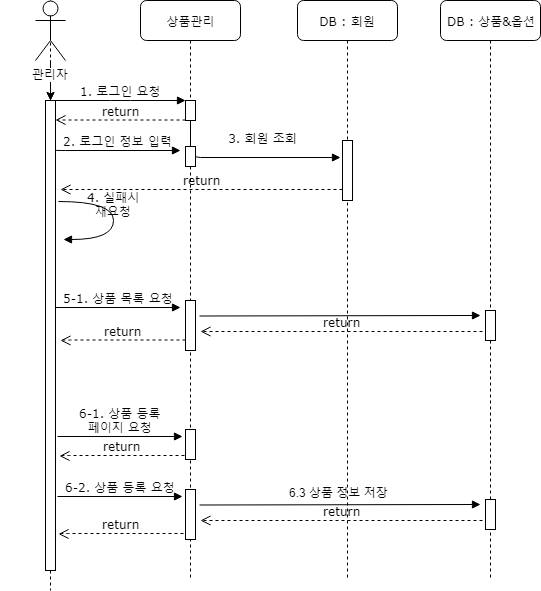

The diagram above was exported from draw.io. Its source (the exported page's mxGraphModel, read from the mxfile embedded in the PNG):
<mxGraphModel dx="712" dy="616" grid="1" gridSize="10" guides="1" tooltips="1" connect="1" arrows="1" fold="1" page="1" pageScale="1" pageWidth="1100" pageHeight="850" background="#ffffff" math="0" shadow="0">
  <root>
    <mxCell id="0" />
    <mxCell id="1" parent="0" />
    <mxCell id="7baba1c4bc27f4b0-14" value="&amp;nbsp;3. 회원 조회" style="html=1;verticalAlign=bottom;endArrow=block;labelBackgroundColor=none;fontFamily=Verdana;fontSize=12;edgeStyle=elbowEdgeStyle;elbow=vertical;" parent="1" edge="1">
      <mxGeometry x="0.1579" y="10" relative="1" as="geometry">
        <mxPoint x="290" y="197" as="sourcePoint" />
        <mxPoint x="440" y="237" as="targetPoint" />
        <Array as="points">
          <mxPoint x="400" y="237" />
        </Array>
        <mxPoint as="offset" />
      </mxGeometry>
    </mxCell>
    <mxCell id="7baba1c4bc27f4b0-2" value="상품관리" style="shape=umlLifeline;perimeter=lifelinePerimeter;whiteSpace=wrap;html=1;container=1;collapsible=0;recursiveResize=0;outlineConnect=0;rounded=1;shadow=0;comic=0;labelBackgroundColor=none;strokeColor=#000000;strokeWidth=1;fillColor=#FFFFFF;fontFamily=Verdana;fontSize=12;fontColor=#000000;align=center;" parent="1" vertex="1">
      <mxGeometry x="240" y="80" width="100" height="580" as="geometry" />
    </mxCell>
    <mxCell id="7baba1c4bc27f4b0-10" value="" style="html=1;points=[];perimeter=orthogonalPerimeter;rounded=0;shadow=0;comic=0;labelBackgroundColor=none;strokeColor=#000000;strokeWidth=1;fillColor=#FFFFFF;fontFamily=Verdana;fontSize=12;fontColor=#000000;align=center;" parent="7baba1c4bc27f4b0-2" vertex="1">
      <mxGeometry x="45" y="100" width="10" height="20" as="geometry" />
    </mxCell>
    <mxCell id="xRcGlevYGcdt-86GUvts-16" value="" style="html=1;points=[];perimeter=orthogonalPerimeter;rounded=0;shadow=0;comic=0;labelBackgroundColor=none;strokeColor=#000000;strokeWidth=1;fillColor=#FFFFFF;fontFamily=Verdana;fontSize=12;fontColor=#000000;align=center;" parent="7baba1c4bc27f4b0-2" vertex="1">
      <mxGeometry x="45" y="300" width="10" height="50" as="geometry" />
    </mxCell>
    <mxCell id="xRcGlevYGcdt-86GUvts-20" value="" style="html=1;points=[];perimeter=orthogonalPerimeter;rounded=0;shadow=0;comic=0;labelBackgroundColor=none;strokeColor=#000000;strokeWidth=1;fillColor=#FFFFFF;fontFamily=Verdana;fontSize=12;fontColor=#000000;align=center;" parent="7baba1c4bc27f4b0-2" vertex="1">
      <mxGeometry x="45" y="146" width="10" height="20" as="geometry" />
    </mxCell>
    <mxCell id="xRcGlevYGcdt-86GUvts-21" value="" style="html=1;points=[];perimeter=orthogonalPerimeter;rounded=0;shadow=0;comic=0;labelBackgroundColor=none;strokeColor=#000000;strokeWidth=1;fillColor=#FFFFFF;fontFamily=Verdana;fontSize=12;fontColor=#000000;align=center;" parent="7baba1c4bc27f4b0-2" vertex="1">
      <mxGeometry x="45" y="429" width="10" height="30" as="geometry" />
    </mxCell>
    <mxCell id="xRcGlevYGcdt-86GUvts-22" value="6-1. 상품 등록&lt;br&gt;페이지 요청" style="html=1;verticalAlign=bottom;endArrow=block;labelBackgroundColor=none;fontFamily=Verdana;fontSize=12;" parent="7baba1c4bc27f4b0-2" edge="1">
      <mxGeometry relative="1" as="geometry">
        <mxPoint x="-83" y="436" as="sourcePoint" />
        <mxPoint x="42" y="436" as="targetPoint" />
      </mxGeometry>
    </mxCell>
    <mxCell id="7baba1c4bc27f4b0-3" value="DB : 회원" style="shape=umlLifeline;perimeter=lifelinePerimeter;whiteSpace=wrap;html=1;container=1;collapsible=0;recursiveResize=0;outlineConnect=0;rounded=1;shadow=0;comic=0;labelBackgroundColor=none;strokeColor=#000000;strokeWidth=1;fillColor=#FFFFFF;fontFamily=Verdana;fontSize=12;fontColor=#000000;align=center;" parent="1" vertex="1">
      <mxGeometry x="397" y="80" width="100" height="580" as="geometry" />
    </mxCell>
    <mxCell id="7baba1c4bc27f4b0-13" value="" style="html=1;points=[];perimeter=orthogonalPerimeter;rounded=0;shadow=0;comic=0;labelBackgroundColor=none;strokeColor=#000000;strokeWidth=1;fillColor=#FFFFFF;fontFamily=Verdana;fontSize=12;fontColor=#000000;align=center;" parent="7baba1c4bc27f4b0-3" vertex="1">
      <mxGeometry x="45" y="140" width="10" height="60" as="geometry" />
    </mxCell>
    <mxCell id="7baba1c4bc27f4b0-4" value="DB : 상품&amp;amp;옵션" style="shape=umlLifeline;perimeter=lifelinePerimeter;whiteSpace=wrap;html=1;container=1;collapsible=0;recursiveResize=0;outlineConnect=0;rounded=1;shadow=0;comic=0;labelBackgroundColor=none;strokeColor=#000000;strokeWidth=1;fillColor=#FFFFFF;fontFamily=Verdana;fontSize=12;fontColor=#000000;align=center;" parent="1" vertex="1">
      <mxGeometry x="540" y="80" width="100" height="580" as="geometry" />
    </mxCell>
    <mxCell id="7baba1c4bc27f4b0-8" value="" style="shape=umlLifeline;perimeter=lifelinePerimeter;whiteSpace=wrap;html=1;container=1;collapsible=0;recursiveResize=0;outlineConnect=0;rounded=1;shadow=0;comic=0;labelBackgroundColor=none;strokeColor=#000000;strokeWidth=1;fillColor=#FFFFFF;fontFamily=Verdana;fontSize=12;fontColor=#000000;align=center;size=0;" parent="1" vertex="1">
      <mxGeometry x="100" y="80" width="100" height="590" as="geometry" />
    </mxCell>
    <mxCell id="7baba1c4bc27f4b0-9" value="" style="html=1;points=[];perimeter=orthogonalPerimeter;rounded=0;shadow=0;comic=0;labelBackgroundColor=none;strokeColor=#000000;strokeWidth=1;fillColor=#FFFFFF;fontFamily=Verdana;fontSize=12;fontColor=#000000;align=center;" parent="7baba1c4bc27f4b0-8" vertex="1">
      <mxGeometry x="45" y="100" width="10" height="470" as="geometry" />
    </mxCell>
    <mxCell id="xRcGlevYGcdt-86GUvts-2" value="" style="edgeStyle=orthogonalEdgeStyle;rounded=0;orthogonalLoop=1;jettySize=auto;html=1;" parent="7baba1c4bc27f4b0-8" source="xRcGlevYGcdt-86GUvts-1" target="7baba1c4bc27f4b0-9" edge="1">
      <mxGeometry relative="1" as="geometry" />
    </mxCell>
    <mxCell id="xRcGlevYGcdt-86GUvts-3" value="" style="edgeStyle=orthogonalEdgeStyle;rounded=0;orthogonalLoop=1;jettySize=auto;html=1;" parent="7baba1c4bc27f4b0-8" source="xRcGlevYGcdt-86GUvts-1" target="7baba1c4bc27f4b0-9" edge="1">
      <mxGeometry relative="1" as="geometry" />
    </mxCell>
    <mxCell id="xRcGlevYGcdt-86GUvts-1" value="관리자" style="shape=umlActor;verticalLabelPosition=bottom;labelBackgroundColor=#ffffff;verticalAlign=top;html=1;outlineConnect=0;" parent="7baba1c4bc27f4b0-8" vertex="1">
      <mxGeometry x="35" width="30" height="60" as="geometry" />
    </mxCell>
    <mxCell id="7baba1c4bc27f4b0-16" value="" style="html=1;points=[];perimeter=orthogonalPerimeter;rounded=0;shadow=0;comic=0;labelBackgroundColor=none;strokeColor=#000000;strokeWidth=1;fillColor=#FFFFFF;fontFamily=Verdana;fontSize=12;fontColor=#000000;align=center;" parent="1" vertex="1">
      <mxGeometry x="585" y="390" width="10" height="30" as="geometry" />
    </mxCell>
    <mxCell id="7baba1c4bc27f4b0-23" value="5-1. 상품 목록 요청" style="html=1;verticalAlign=bottom;endArrow=block;labelBackgroundColor=none;fontFamily=Verdana;fontSize=12;" parent="1" edge="1">
      <mxGeometry relative="1" as="geometry">
        <mxPoint x="155" y="387" as="sourcePoint" />
        <mxPoint x="280" y="387" as="targetPoint" />
      </mxGeometry>
    </mxCell>
    <mxCell id="7baba1c4bc27f4b0-11" value="1. 로그인 요청" style="html=1;verticalAlign=bottom;endArrow=block;entryX=0;entryY=0;labelBackgroundColor=none;fontFamily=Verdana;fontSize=12;edgeStyle=elbowEdgeStyle;elbow=vertical;" parent="1" source="7baba1c4bc27f4b0-9" target="7baba1c4bc27f4b0-10" edge="1">
      <mxGeometry relative="1" as="geometry">
        <mxPoint x="220" y="190" as="sourcePoint" />
      </mxGeometry>
    </mxCell>
    <mxCell id="xRcGlevYGcdt-86GUvts-5" value="return" style="html=1;verticalAlign=bottom;endArrow=open;dashed=1;endSize=8;labelBackgroundColor=none;fontFamily=Verdana;fontSize=12;edgeStyle=elbowEdgeStyle;elbow=vertical;" parent="1" edge="1">
      <mxGeometry relative="1" as="geometry">
        <mxPoint x="155" y="199.5" as="targetPoint" />
        <Array as="points">
          <mxPoint x="230" y="199.5" />
          <mxPoint x="260" y="199.5" />
        </Array>
        <mxPoint x="285" y="199.5" as="sourcePoint" />
      </mxGeometry>
    </mxCell>
    <mxCell id="xRcGlevYGcdt-86GUvts-12" value="return" style="html=1;verticalAlign=bottom;endArrow=open;dashed=1;endSize=8;labelBackgroundColor=none;fontFamily=Verdana;fontSize=12;edgeStyle=elbowEdgeStyle;elbow=vertical;" parent="1" edge="1">
      <mxGeometry relative="1" as="geometry">
        <mxPoint x="160" y="269" as="targetPoint" />
        <Array as="points">
          <mxPoint x="387" y="269" />
          <mxPoint x="417" y="269" />
        </Array>
        <mxPoint x="442" y="269" as="sourcePoint" />
      </mxGeometry>
    </mxCell>
    <mxCell id="xRcGlevYGcdt-86GUvts-15" value="4. 실패시&lt;br&gt;재요청" style="html=1;verticalAlign=bottom;endArrow=block;labelBackgroundColor=none;fontFamily=Verdana;fontSize=12;elbow=vertical;edgeStyle=orthogonalEdgeStyle;curved=1;entryX=1;entryY=0.286;entryPerimeter=0;exitX=1.038;exitY=0.345;exitPerimeter=0;" parent="1" edge="1">
      <mxGeometry x="0.035" relative="1" as="geometry">
        <mxPoint x="158" y="281" as="sourcePoint" />
        <mxPoint x="163" y="319" as="targetPoint" />
        <Array as="points">
          <mxPoint x="213" y="281" />
          <mxPoint x="213" y="319" />
        </Array>
        <mxPoint as="offset" />
      </mxGeometry>
    </mxCell>
    <mxCell id="xRcGlevYGcdt-86GUvts-6" value="2. 로그인 정보 입력" style="html=1;verticalAlign=bottom;endArrow=block;labelBackgroundColor=none;fontFamily=Verdana;fontSize=12;edgeStyle=elbowEdgeStyle;elbow=vertical;" parent="1" edge="1">
      <mxGeometry relative="1" as="geometry">
        <mxPoint x="155" y="229.5" as="sourcePoint" />
        <mxPoint x="280" y="230" as="targetPoint" />
      </mxGeometry>
    </mxCell>
    <mxCell id="xRcGlevYGcdt-86GUvts-17" value="" style="html=1;verticalAlign=bottom;endArrow=block;labelBackgroundColor=none;fontFamily=Verdana;fontSize=12;" parent="1" edge="1">
      <mxGeometry relative="1" as="geometry">
        <mxPoint x="299" y="395.5" as="sourcePoint" />
        <mxPoint x="580" y="395" as="targetPoint" />
      </mxGeometry>
    </mxCell>
    <mxCell id="xRcGlevYGcdt-86GUvts-18" value="return" style="html=1;verticalAlign=bottom;endArrow=open;dashed=1;endSize=8;labelBackgroundColor=none;fontFamily=Verdana;fontSize=12;edgeStyle=elbowEdgeStyle;elbow=vertical;" parent="1" edge="1">
      <mxGeometry relative="1" as="geometry">
        <mxPoint x="300" y="411" as="targetPoint" />
        <Array as="points">
          <mxPoint x="527" y="411" />
          <mxPoint x="557" y="411" />
        </Array>
        <mxPoint x="582" y="411" as="sourcePoint" />
      </mxGeometry>
    </mxCell>
    <mxCell id="xRcGlevYGcdt-86GUvts-19" value="return" style="html=1;verticalAlign=bottom;endArrow=open;dashed=1;endSize=8;labelBackgroundColor=none;fontFamily=Verdana;fontSize=12;edgeStyle=elbowEdgeStyle;elbow=vertical;" parent="1" edge="1">
      <mxGeometry relative="1" as="geometry">
        <mxPoint x="160" y="420" as="targetPoint" />
        <Array as="points">
          <mxPoint x="195" y="419.5" />
          <mxPoint x="275" y="419.5" />
          <mxPoint x="245" y="409.5" />
          <mxPoint x="135" y="379.5" />
          <mxPoint x="472" y="393.5" />
          <mxPoint x="502" y="393.5" />
        </Array>
        <mxPoint x="285" y="419.5" as="sourcePoint" />
      </mxGeometry>
    </mxCell>
    <mxCell id="xRcGlevYGcdt-86GUvts-23" value="return" style="html=1;verticalAlign=bottom;endArrow=open;dashed=1;endSize=8;labelBackgroundColor=none;fontFamily=Verdana;fontSize=12;edgeStyle=elbowEdgeStyle;elbow=vertical;" parent="1" edge="1">
      <mxGeometry relative="1" as="geometry">
        <mxPoint x="159" y="535.5" as="targetPoint" />
        <Array as="points">
          <mxPoint x="194" y="535" />
          <mxPoint x="274" y="535" />
          <mxPoint x="244" y="525" />
          <mxPoint x="134" y="495" />
          <mxPoint x="471" y="509" />
          <mxPoint x="501" y="509" />
        </Array>
        <mxPoint x="284" y="535" as="sourcePoint" />
      </mxGeometry>
    </mxCell>
    <mxCell id="xRcGlevYGcdt-86GUvts-24" value="" style="html=1;points=[];perimeter=orthogonalPerimeter;rounded=0;shadow=0;comic=0;labelBackgroundColor=none;strokeColor=#000000;strokeWidth=1;fillColor=#FFFFFF;fontFamily=Verdana;fontSize=12;fontColor=#000000;align=center;" parent="1" vertex="1">
      <mxGeometry x="285" y="569" width="10" height="50" as="geometry" />
    </mxCell>
    <mxCell id="xRcGlevYGcdt-86GUvts-25" value="6-2. 상품 등록 요청" style="html=1;verticalAlign=bottom;endArrow=block;labelBackgroundColor=none;fontFamily=Verdana;fontSize=12;" parent="1" edge="1">
      <mxGeometry relative="1" as="geometry">
        <mxPoint x="157" y="576" as="sourcePoint" />
        <mxPoint x="282" y="576" as="targetPoint" />
      </mxGeometry>
    </mxCell>
    <mxCell id="xRcGlevYGcdt-86GUvts-26" value="return" style="html=1;verticalAlign=bottom;endArrow=open;dashed=1;endSize=8;labelBackgroundColor=none;fontFamily=Verdana;fontSize=12;edgeStyle=elbowEdgeStyle;elbow=vertical;" parent="1" edge="1">
      <mxGeometry relative="1" as="geometry">
        <mxPoint x="158" y="613.5" as="targetPoint" />
        <Array as="points">
          <mxPoint x="193" y="613" />
          <mxPoint x="273" y="613" />
          <mxPoint x="243" y="603" />
          <mxPoint x="133" y="573" />
          <mxPoint x="470" y="587" />
          <mxPoint x="500" y="587" />
        </Array>
        <mxPoint x="283" y="613" as="sourcePoint" />
      </mxGeometry>
    </mxCell>
    <mxCell id="xRcGlevYGcdt-86GUvts-27" value="" style="html=1;points=[];perimeter=orthogonalPerimeter;rounded=0;shadow=0;comic=0;labelBackgroundColor=none;strokeColor=#000000;strokeWidth=1;fillColor=#FFFFFF;fontFamily=Verdana;fontSize=12;fontColor=#000000;align=center;" parent="1" vertex="1">
      <mxGeometry x="585" y="579" width="10" height="30" as="geometry" />
    </mxCell>
    <mxCell id="xRcGlevYGcdt-86GUvts-28" value="" style="html=1;verticalAlign=bottom;endArrow=block;labelBackgroundColor=none;fontFamily=Verdana;fontSize=12;" parent="1" edge="1">
      <mxGeometry relative="1" as="geometry">
        <mxPoint x="299" y="584.5" as="sourcePoint" />
        <mxPoint x="580" y="584" as="targetPoint" />
      </mxGeometry>
    </mxCell>
    <mxCell id="xRcGlevYGcdt-86GUvts-29" value="return" style="html=1;verticalAlign=bottom;endArrow=open;dashed=1;endSize=8;labelBackgroundColor=none;fontFamily=Verdana;fontSize=12;edgeStyle=elbowEdgeStyle;elbow=vertical;" parent="1" edge="1">
      <mxGeometry relative="1" as="geometry">
        <mxPoint x="300" y="600" as="targetPoint" />
        <Array as="points">
          <mxPoint x="527" y="600" />
          <mxPoint x="557" y="600" />
        </Array>
        <mxPoint x="582" y="600" as="sourcePoint" />
      </mxGeometry>
    </mxCell>
    <mxCell id="xRcGlevYGcdt-86GUvts-30" value="6.3 상품 정보 저장" style="text;html=1;" parent="1" vertex="1">
      <mxGeometry x="387" y="559" width="130" height="30" as="geometry" />
    </mxCell>
  </root>
</mxGraphModel>